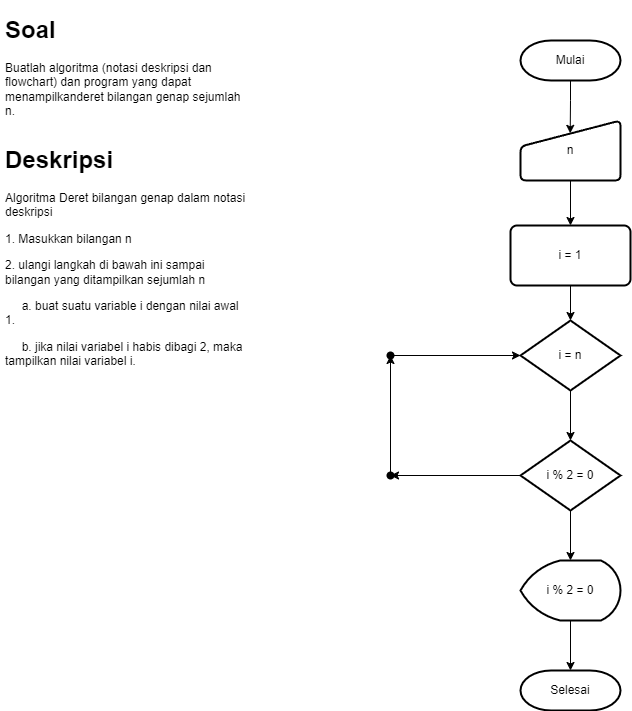

The diagram above was exported from draw.io. Its source (the exported page's mxGraphModel, read from the mxfile embedded in the PNG):
<mxGraphModel dx="1038" dy="547" grid="1" gridSize="10" guides="1" tooltips="1" connect="1" arrows="1" fold="1" page="1" pageScale="1" pageWidth="850" pageHeight="1100" math="0" shadow="0">
  <root>
    <mxCell id="0" />
    <mxCell id="1" parent="0" />
    <mxCell id="JklbN1XnLeFmF4Msi0-j-1" value="&lt;h1&gt;Soal&lt;/h1&gt;&lt;p&gt;Buatlah algoritma (notasi deskripsi dan flowchart) dan program yang dapat menampilkanderet bilangan genap sejumlah n.&amp;nbsp;&lt;/p&gt;" style="text;html=1;strokeColor=none;fillColor=none;spacing=5;spacingTop=-20;whiteSpace=wrap;overflow=hidden;rounded=0;" parent="1" vertex="1">
      <mxGeometry x="50" y="40" width="250" height="120" as="geometry" />
    </mxCell>
    <mxCell id="JklbN1XnLeFmF4Msi0-j-2" value="&lt;h1&gt;Deskripsi&lt;/h1&gt;&lt;p&gt;Algoritma Deret bilangan genap dalam notasi deskripsi&lt;/p&gt;&lt;p&gt;1. Masukkan bilangan n&lt;/p&gt;&lt;p&gt;2. ulangi langkah di bawah ini sampai bilangan yang ditampilkan sejumlah n&lt;/p&gt;&lt;p&gt;&amp;nbsp; &amp;nbsp; &amp;nbsp;a. buat suatu variable i dengan nilai awal 1.&lt;/p&gt;&lt;p&gt;&amp;nbsp; &amp;nbsp; &amp;nbsp;b. jika nilai variabel i habis dibagi 2, maka tampilkan nilai variabel i.&lt;/p&gt;" style="text;html=1;strokeColor=none;fillColor=none;spacing=5;spacingTop=-20;whiteSpace=wrap;overflow=hidden;rounded=0;" parent="1" vertex="1">
      <mxGeometry x="50" y="170" width="250" height="230" as="geometry" />
    </mxCell>
    <mxCell id="JklbN1XnLeFmF4Msi0-j-6" value="" style="edgeStyle=orthogonalEdgeStyle;rounded=0;orthogonalLoop=1;jettySize=auto;html=1;entryX=0.497;entryY=0.214;entryDx=0;entryDy=0;entryPerimeter=0;" parent="1" source="JklbN1XnLeFmF4Msi0-j-3" target="JklbN1XnLeFmF4Msi0-j-4" edge="1">
      <mxGeometry relative="1" as="geometry" />
    </mxCell>
    <mxCell id="JklbN1XnLeFmF4Msi0-j-3" value="Mulai" style="strokeWidth=2;html=1;shape=mxgraph.flowchart.terminator;whiteSpace=wrap;" parent="1" vertex="1">
      <mxGeometry x="570" y="70" width="100" height="40" as="geometry" />
    </mxCell>
    <mxCell id="JklbN1XnLeFmF4Msi0-j-10" value="" style="edgeStyle=orthogonalEdgeStyle;rounded=0;orthogonalLoop=1;jettySize=auto;html=1;" parent="1" source="JklbN1XnLeFmF4Msi0-j-4" target="JklbN1XnLeFmF4Msi0-j-9" edge="1">
      <mxGeometry relative="1" as="geometry" />
    </mxCell>
    <mxCell id="JklbN1XnLeFmF4Msi0-j-4" value="n" style="html=1;strokeWidth=2;shape=manualInput;whiteSpace=wrap;rounded=1;size=26;arcSize=11;" parent="1" vertex="1">
      <mxGeometry x="570" y="150" width="100" height="60" as="geometry" />
    </mxCell>
    <mxCell id="JklbN1XnLeFmF4Msi0-j-13" value="" style="edgeStyle=orthogonalEdgeStyle;rounded=0;orthogonalLoop=1;jettySize=auto;html=1;" parent="1" source="JklbN1XnLeFmF4Msi0-j-7" target="JklbN1XnLeFmF4Msi0-j-12" edge="1">
      <mxGeometry relative="1" as="geometry" />
    </mxCell>
    <mxCell id="JklbN1XnLeFmF4Msi0-j-7" value="i = n" style="strokeWidth=2;html=1;shape=mxgraph.flowchart.decision;whiteSpace=wrap;" parent="1" vertex="1">
      <mxGeometry x="570" y="350" width="100" height="70" as="geometry" />
    </mxCell>
    <mxCell id="JklbN1XnLeFmF4Msi0-j-11" value="" style="edgeStyle=orthogonalEdgeStyle;rounded=0;orthogonalLoop=1;jettySize=auto;html=1;" parent="1" source="JklbN1XnLeFmF4Msi0-j-9" target="JklbN1XnLeFmF4Msi0-j-7" edge="1">
      <mxGeometry relative="1" as="geometry" />
    </mxCell>
    <mxCell id="JklbN1XnLeFmF4Msi0-j-9" value="i = 1" style="whiteSpace=wrap;html=1;strokeWidth=2;rounded=1;arcSize=11;" parent="1" vertex="1">
      <mxGeometry x="560" y="255" width="120" height="60" as="geometry" />
    </mxCell>
    <mxCell id="JklbN1XnLeFmF4Msi0-j-15" value="" style="edgeStyle=orthogonalEdgeStyle;rounded=0;orthogonalLoop=1;jettySize=auto;html=1;" parent="1" source="JklbN1XnLeFmF4Msi0-j-12" target="JklbN1XnLeFmF4Msi0-j-14" edge="1">
      <mxGeometry relative="1" as="geometry" />
    </mxCell>
    <mxCell id="JklbN1XnLeFmF4Msi0-j-18" value="" style="edgeStyle=orthogonalEdgeStyle;rounded=0;orthogonalLoop=1;jettySize=auto;html=1;" parent="1" source="JklbN1XnLeFmF4Msi0-j-12" target="JklbN1XnLeFmF4Msi0-j-17" edge="1">
      <mxGeometry relative="1" as="geometry" />
    </mxCell>
    <mxCell id="JklbN1XnLeFmF4Msi0-j-12" value="i % 2 = 0" style="strokeWidth=2;html=1;shape=mxgraph.flowchart.decision;whiteSpace=wrap;" parent="1" vertex="1">
      <mxGeometry x="570" y="470" width="100" height="70" as="geometry" />
    </mxCell>
    <mxCell id="JklbN1XnLeFmF4Msi0-j-25" value="" style="edgeStyle=orthogonalEdgeStyle;rounded=0;orthogonalLoop=1;jettySize=auto;html=1;" parent="1" source="JklbN1XnLeFmF4Msi0-j-14" target="JklbN1XnLeFmF4Msi0-j-24" edge="1">
      <mxGeometry relative="1" as="geometry" />
    </mxCell>
    <mxCell id="JklbN1XnLeFmF4Msi0-j-14" value="i % 2 = 0" style="strokeWidth=2;html=1;shape=mxgraph.flowchart.display;whiteSpace=wrap;" parent="1" vertex="1">
      <mxGeometry x="570" y="590" width="100" height="60" as="geometry" />
    </mxCell>
    <mxCell id="JklbN1XnLeFmF4Msi0-j-20" value="" style="edgeStyle=orthogonalEdgeStyle;rounded=0;orthogonalLoop=1;jettySize=auto;html=1;" parent="1" source="JklbN1XnLeFmF4Msi0-j-17" target="JklbN1XnLeFmF4Msi0-j-19" edge="1">
      <mxGeometry relative="1" as="geometry" />
    </mxCell>
    <mxCell id="JklbN1XnLeFmF4Msi0-j-17" value="" style="shape=waypoint;sketch=0;size=6;pointerEvents=1;points=[];fillColor=default;resizable=0;rotatable=0;perimeter=centerPerimeter;snapToPoint=1;strokeWidth=2;" parent="1" vertex="1">
      <mxGeometry x="420" y="485" width="40" height="40" as="geometry" />
    </mxCell>
    <mxCell id="JklbN1XnLeFmF4Msi0-j-21" value="" style="edgeStyle=orthogonalEdgeStyle;rounded=0;orthogonalLoop=1;jettySize=auto;html=1;" parent="1" source="JklbN1XnLeFmF4Msi0-j-19" target="JklbN1XnLeFmF4Msi0-j-7" edge="1">
      <mxGeometry relative="1" as="geometry" />
    </mxCell>
    <mxCell id="JklbN1XnLeFmF4Msi0-j-19" value="" style="shape=waypoint;sketch=0;size=6;pointerEvents=1;points=[];fillColor=default;resizable=0;rotatable=0;perimeter=centerPerimeter;snapToPoint=1;strokeWidth=2;" parent="1" vertex="1">
      <mxGeometry x="420" y="365" width="40" height="40" as="geometry" />
    </mxCell>
    <mxCell id="JklbN1XnLeFmF4Msi0-j-24" value="Selesai" style="strokeWidth=2;html=1;shape=mxgraph.flowchart.terminator;whiteSpace=wrap;" parent="1" vertex="1">
      <mxGeometry x="570" y="700" width="100" height="40" as="geometry" />
    </mxCell>
  </root>
</mxGraphModel>